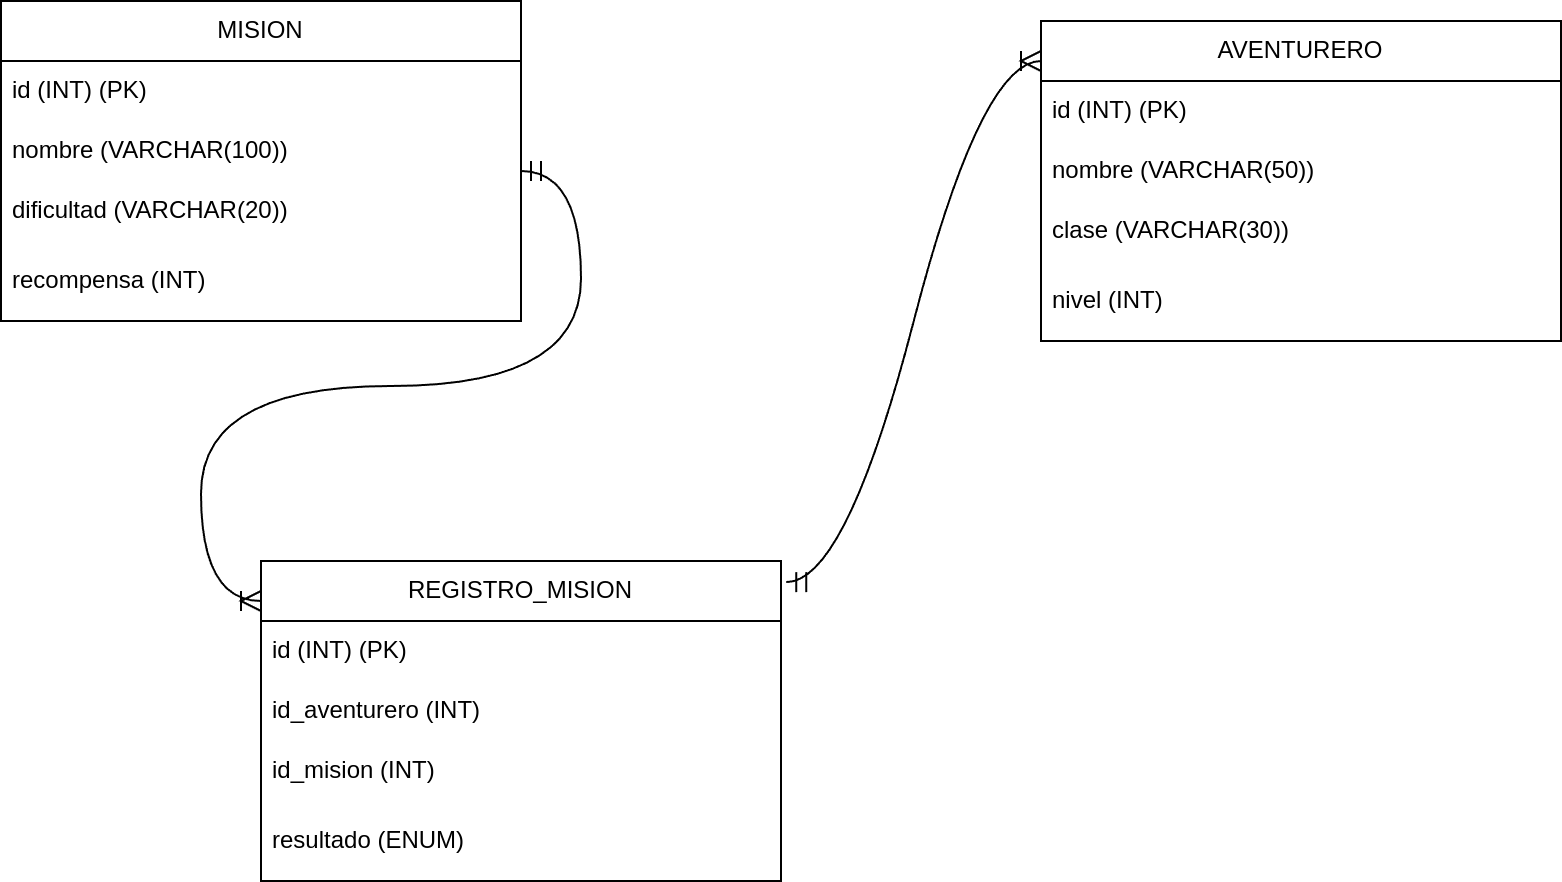

The diagram above was exported from draw.io. Its source (the exported page's mxGraphModel, read from the mxfile embedded in the PNG):
<mxGraphModel dx="2043" dy="1933" grid="1" gridSize="10" guides="1" tooltips="1" connect="1" arrows="1" fold="1" page="1" pageScale="1" pageWidth="827" pageHeight="1169" math="0" shadow="0">
  <root>
    <mxCell id="0" />
    <mxCell id="1" parent="0" />
    <mxCell id="8c18BButFoc7pN4as9hm-8" value="MISION" style="swimlane;fontStyle=0;childLayout=stackLayout;horizontal=1;startSize=30;horizontalStack=0;resizeParent=1;resizeParentMax=0;resizeLast=0;collapsible=1;marginBottom=0;whiteSpace=wrap;html=1;" parent="1" vertex="1">
      <mxGeometry x="-803" y="-1160" width="260" height="160" as="geometry" />
    </mxCell>
    <mxCell id="8c18BButFoc7pN4as9hm-9" value="id (INT) (PK)" style="text;strokeColor=none;fillColor=none;align=left;verticalAlign=middle;spacingLeft=4;spacingRight=4;overflow=hidden;points=[[0,0.5],[1,0.5]];portConstraint=eastwest;rotatable=0;whiteSpace=wrap;html=1;" parent="8c18BButFoc7pN4as9hm-8" vertex="1">
      <mxGeometry y="30" width="260" height="30" as="geometry" />
    </mxCell>
    <mxCell id="8c18BButFoc7pN4as9hm-10" value="nombre (VARCHAR(100))" style="text;strokeColor=none;fillColor=none;align=left;verticalAlign=middle;spacingLeft=4;spacingRight=4;overflow=hidden;points=[[0,0.5],[1,0.5]];portConstraint=eastwest;rotatable=0;whiteSpace=wrap;html=1;" parent="8c18BButFoc7pN4as9hm-8" vertex="1">
      <mxGeometry y="60" width="260" height="30" as="geometry" />
    </mxCell>
    <mxCell id="8c18BButFoc7pN4as9hm-12" value="dificultad (VARCHAR(20))" style="text;strokeColor=none;fillColor=none;align=left;verticalAlign=middle;spacingLeft=4;spacingRight=4;overflow=hidden;points=[[0,0.5],[1,0.5]];portConstraint=eastwest;rotatable=0;whiteSpace=wrap;html=1;" parent="8c18BButFoc7pN4as9hm-8" vertex="1">
      <mxGeometry y="90" width="260" height="30" as="geometry" />
    </mxCell>
    <mxCell id="8c18BButFoc7pN4as9hm-11" value="recompensa (INT)" style="text;strokeColor=none;fillColor=none;align=left;verticalAlign=middle;spacingLeft=4;spacingRight=4;overflow=hidden;points=[[0,0.5],[1,0.5]];portConstraint=eastwest;rotatable=0;whiteSpace=wrap;html=1;" parent="8c18BButFoc7pN4as9hm-8" vertex="1">
      <mxGeometry y="120" width="260" height="40" as="geometry" />
    </mxCell>
    <mxCell id="8c18BButFoc7pN4as9hm-13" value="AVENTURERO" style="swimlane;fontStyle=0;childLayout=stackLayout;horizontal=1;startSize=30;horizontalStack=0;resizeParent=1;resizeParentMax=0;resizeLast=0;collapsible=1;marginBottom=0;whiteSpace=wrap;html=1;" parent="1" vertex="1">
      <mxGeometry x="-283" y="-1150" width="260" height="160" as="geometry" />
    </mxCell>
    <mxCell id="8c18BButFoc7pN4as9hm-14" value="id (INT) (PK)" style="text;strokeColor=none;fillColor=none;align=left;verticalAlign=middle;spacingLeft=4;spacingRight=4;overflow=hidden;points=[[0,0.5],[1,0.5]];portConstraint=eastwest;rotatable=0;whiteSpace=wrap;html=1;" parent="8c18BButFoc7pN4as9hm-13" vertex="1">
      <mxGeometry y="30" width="260" height="30" as="geometry" />
    </mxCell>
    <mxCell id="8c18BButFoc7pN4as9hm-15" value="nombre (VARCHAR(50))" style="text;strokeColor=none;fillColor=none;align=left;verticalAlign=middle;spacingLeft=4;spacingRight=4;overflow=hidden;points=[[0,0.5],[1,0.5]];portConstraint=eastwest;rotatable=0;whiteSpace=wrap;html=1;" parent="8c18BButFoc7pN4as9hm-13" vertex="1">
      <mxGeometry y="60" width="260" height="30" as="geometry" />
    </mxCell>
    <mxCell id="8c18BButFoc7pN4as9hm-16" value="clase (VARCHAR(30))" style="text;strokeColor=none;fillColor=none;align=left;verticalAlign=middle;spacingLeft=4;spacingRight=4;overflow=hidden;points=[[0,0.5],[1,0.5]];portConstraint=eastwest;rotatable=0;whiteSpace=wrap;html=1;" parent="8c18BButFoc7pN4as9hm-13" vertex="1">
      <mxGeometry y="90" width="260" height="30" as="geometry" />
    </mxCell>
    <mxCell id="8c18BButFoc7pN4as9hm-17" value="nivel (INT)" style="text;strokeColor=none;fillColor=none;align=left;verticalAlign=middle;spacingLeft=4;spacingRight=4;overflow=hidden;points=[[0,0.5],[1,0.5]];portConstraint=eastwest;rotatable=0;whiteSpace=wrap;html=1;" parent="8c18BButFoc7pN4as9hm-13" vertex="1">
      <mxGeometry y="120" width="260" height="40" as="geometry" />
    </mxCell>
    <mxCell id="8c18BButFoc7pN4as9hm-18" value="REGISTRO_MISION" style="swimlane;fontStyle=0;childLayout=stackLayout;horizontal=1;startSize=30;horizontalStack=0;resizeParent=1;resizeParentMax=0;resizeLast=0;collapsible=1;marginBottom=0;whiteSpace=wrap;html=1;" parent="1" vertex="1">
      <mxGeometry x="-673" y="-880" width="260" height="160" as="geometry" />
    </mxCell>
    <mxCell id="8c18BButFoc7pN4as9hm-19" value="id (INT) (PK)" style="text;strokeColor=none;fillColor=none;align=left;verticalAlign=middle;spacingLeft=4;spacingRight=4;overflow=hidden;points=[[0,0.5],[1,0.5]];portConstraint=eastwest;rotatable=0;whiteSpace=wrap;html=1;" parent="8c18BButFoc7pN4as9hm-18" vertex="1">
      <mxGeometry y="30" width="260" height="30" as="geometry" />
    </mxCell>
    <mxCell id="8c18BButFoc7pN4as9hm-20" value="id_aventurero (INT)" style="text;strokeColor=none;fillColor=none;align=left;verticalAlign=middle;spacingLeft=4;spacingRight=4;overflow=hidden;points=[[0,0.5],[1,0.5]];portConstraint=eastwest;rotatable=0;whiteSpace=wrap;html=1;" parent="8c18BButFoc7pN4as9hm-18" vertex="1">
      <mxGeometry y="60" width="260" height="30" as="geometry" />
    </mxCell>
    <mxCell id="8c18BButFoc7pN4as9hm-21" value="id_mision (INT)" style="text;strokeColor=none;fillColor=none;align=left;verticalAlign=middle;spacingLeft=4;spacingRight=4;overflow=hidden;points=[[0,0.5],[1,0.5]];portConstraint=eastwest;rotatable=0;whiteSpace=wrap;html=1;" parent="8c18BButFoc7pN4as9hm-18" vertex="1">
      <mxGeometry y="90" width="260" height="30" as="geometry" />
    </mxCell>
    <mxCell id="8c18BButFoc7pN4as9hm-22" value="resultado (ENUM)" style="text;strokeColor=none;fillColor=none;align=left;verticalAlign=middle;spacingLeft=4;spacingRight=4;overflow=hidden;points=[[0,0.5],[1,0.5]];portConstraint=eastwest;rotatable=0;whiteSpace=wrap;html=1;" parent="8c18BButFoc7pN4as9hm-18" vertex="1">
      <mxGeometry y="120" width="260" height="40" as="geometry" />
    </mxCell>
    <mxCell id="8c18BButFoc7pN4as9hm-25" value="" style="edgeStyle=entityRelationEdgeStyle;fontSize=12;html=1;endArrow=ERoneToMany;startArrow=ERmandOne;rounded=0;startSize=8;endSize=8;curved=1;" parent="1" edge="1">
      <mxGeometry width="100" height="100" relative="1" as="geometry">
        <mxPoint x="-543" y="-1075" as="sourcePoint" />
        <mxPoint x="-673" y="-860" as="targetPoint" />
        <Array as="points">
          <mxPoint x="-543" y="-1040" />
          <mxPoint x="-543" y="-1040" />
        </Array>
      </mxGeometry>
    </mxCell>
    <mxCell id="8c18BButFoc7pN4as9hm-26" value="" style="edgeStyle=entityRelationEdgeStyle;fontSize=12;html=1;endArrow=ERoneToMany;startArrow=ERmandOne;rounded=0;startSize=8;endSize=8;curved=1;entryX=0;entryY=0.125;entryDx=0;entryDy=0;entryPerimeter=0;exitX=1.01;exitY=0.066;exitDx=0;exitDy=0;exitPerimeter=0;" parent="1" source="8c18BButFoc7pN4as9hm-18" target="8c18BButFoc7pN4as9hm-13" edge="1">
      <mxGeometry width="100" height="100" relative="1" as="geometry">
        <mxPoint x="-423" y="-890" as="sourcePoint" />
        <mxPoint x="-323" y="-990" as="targetPoint" />
      </mxGeometry>
    </mxCell>
  </root>
</mxGraphModel>